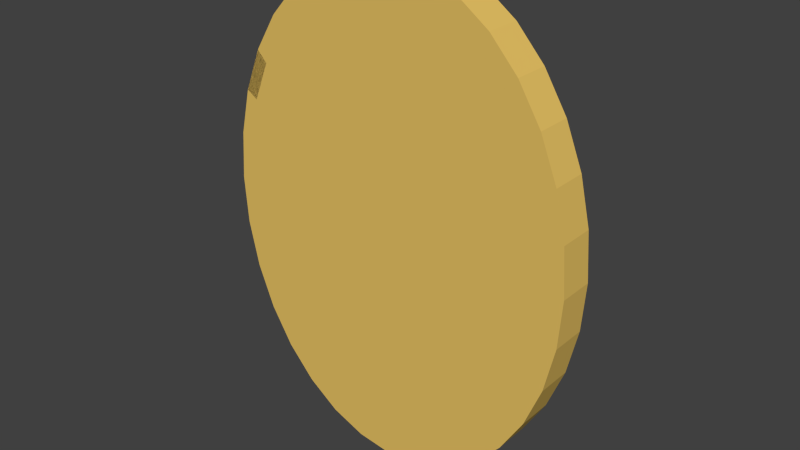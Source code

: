 # Source: Muntje_2.blend  (saved by Blender 2.76.0; exported with 4.5.12 LTS)
import bpy
from mathutils import Matrix  # noqa: F401  (used for matrix-valued properties, if any)

bpy.ops.wm.read_factory_settings(use_empty=True)
scene = bpy.context.scene
scene.name = 'Scene'

# ---- collections
col_collection_1 = bpy.data.collections.new('Collection 1'); scene.collection.children.link(col_collection_1)

# ---- materials (node trees are filled in below, after node groups)
mat_materialmuntje = bpy.data.materials.new('Materialmuntje')
mat_materialmuntje.alpha_threshold = 0.0
mat_materialmuntje.use_transparent_shadow = False
mat_materialmuntje.diffuse_color = (0.8, 0.541, 0.1283, 1.0)
mat_materialmuntje.roughness = 0.5

# ---- material node trees

# ---- world
world_world = bpy.data.worlds.new('World'); scene.world = world_world
world_world.color = (0.05088, 0.05088, 0.05088)
world_world.use_sun_shadow = False
world_world.sun_shadow_jitter_overblur = 0.0
world_world.cycles.sampling_method = 'MANUAL'
world_world.cycles.sample_map_resolution = 256

# ---- meshes
me_cylinder_004 = bpy.data.meshes.new('Cylinder.004')
me_cylinder_004.from_pydata([(0.0, 1.331, -0.06), (0.0, 1.331, 0.06), (0.1951, 1.305, -0.06), (0.1951, 1.305, 0.06), (0.3827, 1.23, -0.06), (0.3827, 1.23, 0.06), (0.5556, 1.107, -0.06), (0.5556, 1.107, 0.06), (0.7071, 0.9412, -0.06), (0.7071, 0.9412, 0.06), (0.8315, 0.7395, -0.06), (0.8315, 0.7395, 0.06), (0.9239, 0.5094, -0.06), (0.9239, 0.5094, 0.06), (0.9808, 0.2597, -0.06), (0.9808, 0.2597, 0.06), (1.0, -4.072e-09, -0.06), (1.0, -5.809e-09, 0.06), (0.9808, -0.2597, -0.06), (0.9808, -0.2597, 0.06), (0.9239, -0.5094, -0.06), (0.9239, -0.5094, 0.06), (0.8315, -0.7395, -0.06), (0.8315, -0.7395, 0.06), (0.7071, -0.9412, -0.06), (0.7071, -0.9412, 0.06), (0.5556, -1.107, -0.06), (0.5556, -1.107, 0.06), (0.3827, -1.23, -0.06), (0.3827, -1.23, 0.06), (0.1951, -1.305, -0.06), (0.1951, -1.305, 0.06), (-3.258e-07, -1.331, -0.06), (-3.258e-07, -1.331, 0.06), (-0.1951, -1.305, -0.06), (-0.1951, -1.305, 0.06), (-0.3827, -1.23, -0.06), (-0.3827, -1.23, 0.06), (-0.5556, -1.107, -0.06), (-0.5556, -1.107, 0.06), (-0.7071, -0.9412, -0.06), (-0.7071, -0.9412, 0.06), (-0.8315, -0.7395, -0.06), (-0.8315, -0.7395, 0.06), (-0.9239, -0.5094, -0.06), (-0.9239, -0.5094, 0.06), (-0.9808, -0.2597, -0.06), (-0.9808, -0.2597, 0.06), (-1.0, 1.181e-06, -0.06), (-1.0, 1.179e-06, 0.06), (-0.9808, 0.2597, -0.06), (-0.9808, 0.2597, 0.06), (-0.9239, 0.5094, -0.06), (-0.9239, 0.5094, 0.06), (-0.8315, 0.7395, -0.06), (-0.8315, 0.7395, 0.06), (-0.7071, 0.9412, -0.06), (-0.7071, 0.9412, 0.06), (-0.5556, 1.107, -0.06), (-0.5556, 1.107, 0.06), (-0.3827, 1.23, -0.06), (-0.3827, 1.23, 0.06), (-0.1951, 1.305, -0.06), (-0.1951, 1.305, 0.06), (0.0, 1.331, 0.1011), (0.1951, 1.305, 0.1011), (0.3827, 1.23, 0.1011), (0.5556, 1.107, 0.1011), (0.7071, 0.9412, 0.1011), (0.8315, 0.7395, 0.1011), (0.9239, 0.5094, 0.1011), (0.9808, 0.2597, 0.1011), (1.0, -5.351e-09, 0.1011), (0.9808, -0.2597, 0.1011), (0.9239, -0.5094, 0.1011), (0.8315, -0.7395, 0.1011), (0.7071, -0.9412, 0.1011), (0.5556, -1.107, 0.1011), (0.3827, -1.23, 0.1011), (0.1951, -1.305, 0.1011), (-3.258e-07, -1.331, 0.1011), (-0.1951, -1.305, 0.1011), (-0.3827, -1.23, 0.1011), (-0.5556, -1.107, 0.1011), (-0.7071, -0.9412, 0.1011), (-0.8315, -0.7395, 0.1011), (-0.9239, -0.5094, 0.1011), (-0.9808, -0.2597, 0.1011), (-1.0, 1.179e-06, 0.1011), (-0.9808, 0.2597, 0.1011), (-0.9239, 0.5094, 0.1011), (-0.8315, 0.7395, 0.1011), (-0.7071, 0.9412, 0.1011), (-0.5556, 1.107, 0.1011), (-0.3827, 1.23, 0.1011), (-0.1951, 1.305, 0.1011), (-0.003978, 1.223, 0.1011), (0.1775, 1.2, 0.1011), (0.3519, 1.13, 0.1011), (0.5127, 1.018, 0.1011), (0.6536, 0.8658, 0.1011), (0.7693, 0.6809, 0.1011), (0.8552, 0.4699, 0.1011), (0.9082, 0.2409, 0.1011), (0.926, 0.002791, 0.1011), (0.9082, -0.2353, 0.1011), (0.8552, -0.4643, 0.1011), (0.7693, -0.6753, 0.1011), (0.6536, -0.8602, 0.1011), (0.5127, -1.012, 0.1011), (0.3519, -1.125, 0.1011), (0.1775, -1.194, 0.1011), (-0.003978, -1.218, 0.1011), (-0.1854, -1.194, 0.1011), (-0.3599, -1.125, 0.1011), (-0.5207, -1.012, 0.1011), (-0.6616, -0.8602, 0.1011), (-0.7772, -0.6753, 0.1011), (-0.8632, -0.4643, 0.1011), (-0.9161, -0.2353, 0.1011), (-0.934, 0.002792, 0.1011), (-0.9161, 0.2409, 0.1011), (-0.8632, 0.4699, 0.1011), (-0.7772, 0.6809, 0.1011), (-0.6616, 0.8658, 0.1011), (-0.5207, 1.018, 0.1011), (-0.3599, 1.13, 0.1011), (-0.1854, 1.2, 0.1011), (-4.163e-17, 1.331, -0.09422), (0.1951, 1.305, -0.09422), (0.3827, 1.23, -0.09422), (0.5556, 1.107, -0.09422), (0.7071, 0.9412, -0.09422), (0.8315, 0.7395, -0.09422), (0.9239, 0.5094, -0.09422), (0.9808, 0.2597, -0.09422), (1.0, -4.454e-09, -0.09422), (0.9808, -0.2597, -0.09422), (0.9239, -0.5094, -0.09422), (0.8315, -0.7395, -0.09422), (0.7071, -0.9412, -0.09422), (0.5556, -1.107, -0.09422), (0.3827, -1.23, -0.09422), (0.1951, -1.305, -0.09422), (-3.258e-07, -1.331, -0.09422), (-0.1951, -1.305, -0.09422), (-0.3827, -1.23, -0.09422), (-0.5556, -1.107, -0.09422), (-0.7071, -0.9412, -0.09422), (-0.8315, -0.7395, -0.09422), (-0.9239, -0.5094, -0.09422), (-0.9808, -0.2597, -0.09422), (-1.0, 1.18e-06, -0.09422), (-0.9808, 0.2597, -0.09422), (-0.9239, 0.5094, -0.09422), (-0.8315, 0.7395, -0.09422), (-0.7071, 0.9412, -0.09422), (-0.5556, 1.107, -0.09422), (-0.3827, 1.23, -0.09422), (-0.1951, 1.305, -0.09422), (0.004031, 1.236, -0.09422), (0.1882, 1.212, -0.09422), (0.3653, 1.142, -0.09422), (0.5285, 1.028, -0.09422), (0.6716, 0.8742, -0.09422), (0.789, 0.6872, -0.09422), (0.8762, 0.4739, -0.09422), (0.9299, 0.2424, -0.09422), (0.9481, 0.001599, -0.09422), (0.9299, -0.2392, -0.09422), (0.8762, -0.4707, -0.09422), (0.789, -0.684, -0.09422), (0.6716, -0.871, -0.09422), (0.5285, -1.025, -0.09422), (0.3653, -1.139, -0.09422), (0.1882, -1.209, -0.09422), (0.004031, -1.232, -0.09422), (-0.1801, -1.209, -0.09422), (-0.3572, -1.139, -0.09422), (-0.5204, -1.025, -0.09422), (-0.6635, -0.871, -0.09422), (-0.7809, -0.684, -0.09422), (-0.8681, -0.4707, -0.09422), (-0.9219, -0.2392, -0.09422), (-0.94, 0.0016, -0.09422), (-0.9219, 0.2424, -0.09422), (-0.8681, 0.4739, -0.09422), (-0.7809, 0.6872, -0.09422), (-0.6635, 0.8742, -0.09422), (-0.5204, 1.028, -0.09422), (-0.3572, 1.142, -0.09422), (-0.1801, 1.212, -0.09422), (-0.8777, 0.6244, 0.1011), (-0.8202, 0.5754, 0.1011), (0.9523, 0.3845, -0.09422), (0.9031, 0.3581, -0.09422)], [], [(0, 1, 3, 2), (2, 3, 5, 4), (4, 5, 7, 6), (6, 7, 9, 8), (8, 9, 11, 10), (10, 11, 13, 12), (12, 13, 15, 14), (14, 15, 17, 16), (16, 17, 19, 18), (18, 19, 21, 20), (20, 21, 23, 22), (22, 23, 25, 24), (24, 25, 27, 26), (26, 27, 29, 28), (28, 29, 31, 30), (30, 31, 33, 32), (32, 33, 35, 34), (34, 35, 37, 36), (36, 37, 39, 38), (38, 39, 41, 40), (40, 41, 43, 42), (42, 43, 45, 44), (44, 45, 47, 46), (46, 47, 49, 48), (48, 49, 51, 50), (50, 51, 53, 52), (52, 53, 55, 54), (54, 55, 57, 56), (56, 57, 59, 58), (58, 59, 61, 60), (21, 19, 73, 74), (62, 63, 1, 0), (60, 61, 63, 62), (10, 12, 134, 133), (39, 37, 82, 83), (57, 55, 91, 92), (13, 11, 69, 70), (31, 29, 78, 79), (49, 47, 87, 88), (5, 3, 65, 66), (23, 21, 74, 75), (41, 39, 83, 84), (59, 57, 92, 93), (15, 13, 70, 71), (33, 31, 79, 80), (51, 49, 88, 89), (7, 5, 66, 67), (25, 23, 75, 76), (43, 41, 84, 85), (61, 59, 93, 94), (17, 15, 71, 72), (35, 33, 80, 81), (53, 51, 89, 90), (9, 7, 67, 68), (27, 25, 76, 77), (45, 43, 85, 86), (63, 61, 94, 95), (19, 17, 72, 73), (37, 35, 81, 82), (11, 9, 68, 69), (29, 27, 77, 78), (47, 45, 86, 87), (3, 1, 64, 65), (1, 63, 95, 64), (91, 123, 193, 122, 90, 192), (78, 77, 109, 110), (65, 64, 96, 97), (92, 91, 123, 124), (79, 78, 110, 111), (66, 65, 97, 98), (93, 92, 124, 125), (80, 79, 111, 112), (67, 66, 98, 99), (94, 93, 125, 126), (81, 80, 112, 113), (68, 67, 99, 100), (95, 94, 126, 127), (82, 81, 113, 114), (69, 68, 100, 101), (64, 95, 127, 96), (83, 82, 114, 115), (70, 69, 101, 102), (84, 83, 115, 116), (71, 70, 102, 103), (85, 84, 116, 117), (72, 71, 103, 104), (86, 85, 117, 118), (73, 72, 104, 105), (87, 86, 118, 119), (74, 73, 105, 106), (88, 87, 119, 120), (75, 74, 106, 107), (89, 88, 120, 121), (76, 75, 107, 108), (90, 89, 121, 122), (77, 76, 108, 109), (28, 30, 143, 142), (46, 48, 152, 151), (2, 4, 130, 129), (20, 22, 139, 138), (38, 40, 148, 147), (56, 58, 157, 156), (30, 32, 144, 143), (48, 50, 153, 152), (4, 6, 131, 130), (22, 24, 140, 139), (40, 42, 149, 148), (58, 60, 158, 157), (14, 16, 136, 135), (32, 34, 145, 144), (50, 52, 154, 153), (6, 8, 132, 131), (24, 26, 141, 140), (42, 44, 150, 149), (60, 62, 159, 158), (16, 18, 137, 136), (34, 36, 146, 145), (52, 54, 155, 154), (8, 10, 133, 132), (26, 28, 142, 141), (44, 46, 151, 150), (0, 2, 129, 128), (62, 0, 128, 159), (18, 20, 138, 137), (36, 38, 147, 146), (54, 56, 156, 155), (148, 149, 181, 180), (135, 136, 168, 167), (149, 150, 182, 181), (136, 137, 169, 168), (150, 151, 183, 182), (137, 138, 170, 169), (151, 152, 184, 183), (138, 139, 171, 170), (152, 153, 185, 184), (139, 140, 172, 171), (153, 154, 186, 185), (140, 141, 173, 172), (154, 155, 187, 186), (141, 142, 174, 173), (128, 129, 161, 160), (155, 156, 188, 187), (142, 143, 175, 174), (129, 130, 162, 161), (156, 157, 189, 188), (143, 144, 176, 175), (130, 131, 163, 162), (157, 158, 190, 189), (144, 145, 177, 176), (131, 132, 164, 163), (158, 159, 191, 190), (145, 146, 178, 177), (132, 133, 165, 164), (159, 128, 160, 191), (146, 147, 179, 178), (133, 134, 166, 165), (147, 148, 180, 179), (168, 167, 103, 104), (169, 168, 104, 105), (170, 169, 105, 106), (171, 170, 106, 107), (172, 171, 107, 108), (173, 172, 108, 109), (174, 173, 109, 110), (175, 174, 110, 111), (176, 175, 111, 112), (177, 176, 112, 113), (178, 177, 113, 114), (179, 178, 114, 115), (180, 179, 115, 116), (181, 180, 116, 117), (182, 181, 117, 118), (183, 182, 118, 119), (184, 183, 119, 120), (185, 184, 120, 121), (186, 185, 121, 122), (90, 122, 193, 192), (188, 187, 123, 124), (189, 188, 124, 125), (190, 189, 125, 126), (191, 190, 126, 127), (160, 191, 127, 96), (161, 160, 96, 97), (162, 161, 97, 98), (163, 162, 98, 99), (164, 163, 99, 100), (165, 164, 100, 101), (166, 165, 101, 102), (12, 14, 135, 194, 134), (123, 91, 192, 193), (55, 53, 90, 192, 91), (166, 134, 194, 135, 167, 195), (97, 96, 127, 126, 125, 124, 123, 193, 122, 121, 120, 119, 118, 117, 116, 115, 114, 113, 112, 111, 110, 109, 108, 107, 106, 105, 104, 103, 102, 101, 100, 99, 98), (187, 186, 122, 193, 123), (160, 161, 162, 163, 164, 165, 166, 195, 167, 168, 169, 170, 171, 172, 173, 174, 175, 176, 177, 178, 179, 180, 181, 182, 183, 184, 185, 186, 187, 188, 189, 190, 191), (167, 195, 166, 102, 103)])
_uv = me_cylinder_004.uv_layers.new(name='UVMap')
_uv.uv.foreach_set('vector', [0.4477, 0.2314, 0.4286, 0.2274, 0.4185, 0.2552, 0.4362, 0.264, 0.4362, 0.264, 0.4185, 0.2552, 0.4012, 0.2807, 0.4164, 0.2935, 0.4164, 0.2935, 0.4012, 0.2807, 0.3772, 0.3029, 0.3892, 0.3188, 0.3892, 0.3188, 0.3772, 0.3029, 0.3471, 0.3209, 0.3558, 0.3388, 0.3558, 0.3388, 0.3471, 0.3209, 0.3122, 0.3339, 0.3176, 0.353, 0.3176, 0.353, 0.3122, 0.3339, 0.274, 0.3411, 0.2761, 0.3607, 0.2761, 0.3607, 0.274, 0.3411, 0.2338, 0.342, 0.2327, 0.3616, 0.2327, 0.3616, 0.2338, 0.342, 0.1934, 0.3365, 0.1893, 0.3556, 0.1893, 0.3556, 0.1934, 0.3365, 0.1544, 0.3247, 0.1473, 0.3429, 0.1473, 0.3429, 0.1544, 0.3247, 0.1185, 0.307, 0.1084, 0.3239, 0.1084, 0.3239, 0.1185, 0.307, 0.08708, 0.2843, 0.07416, 0.2992, 0.07416, 0.2992, 0.08708, 0.2843, 0.06147, 0.2577, 0.04596, 0.27, 0.04596, 0.27, 0.06147, 0.2577, 0.04255, 0.2284, 0.02484, 0.2373, 0.02484, 0.2373, 0.04255, 0.2284, 0.03078, 0.1977, 0.01154, 0.2027, 0.01154, 0.2027, 0.03078, 0.1977, 0.02625, 0.1668, 0.006417, 0.1674, 0.006417, 0.1674, 0.02625, 0.1668, 0.02887, 0.1369, 0.009539, 0.1328, 0.009539, 0.1328, 0.02887, 0.1369, 0.0385, 0.1087, 0.02081, 0.1002, 0.02081, 0.1002, 0.0385, 0.1087, 0.05506, 0.08308, 0.03996, 0.07072, 0.03996, 0.07072, 0.05506, 0.08308, 0.07826, 0.06107, 0.06641, 0.04565, 0.06641, 0.04565, 0.07826, 0.06107, 0.1075, 0.04359, 0.09911, 0.02608, 0.09911, 0.02608, 0.1075, 0.04359, 0.1416, 0.03148, 0.1367, 0.01273, 0.1367, 0.01273, 0.1416, 0.03148, 0.1792, 0.02528, 0.1776, 0.005994, 0.1776, 0.005994, 0.1792, 0.02528, 0.2187, 0.02527, 0.2202, 0.005973, 0.2202, 0.005973, 0.2187, 0.02527, 0.2586, 0.03145, 0.263, 0.01256, 0.263, 0.01256, 0.2586, 0.03145, 0.2973, 0.04363, 0.3045, 0.02543, 0.3045, 0.02543, 0.2973, 0.04363, 0.3336, 0.06107, 0.3434, 0.04403, 0.3434, 0.04403, 0.3336, 0.06107, 0.3657, 0.08308, 0.3782, 0.06782, 0.3782, 0.06782, 0.3657, 0.08308, 0.3923, 0.109, 0.4074, 0.09619, 0.4074, 0.09619, 0.3923, 0.109, 0.4124, 0.1377, 0.4297, 0.128, 0.4297, 0.128, 0.4124, 0.1377, 0.4254, 0.1677, 0.4443, 0.1621, 0.1185, 0.307, 0.1544, 0.3247, 0.1568, 0.3187, 0.1218, 0.3015, 0.4505, 0.197, 0.4309, 0.198, 0.4286, 0.2274, 0.4477, 0.2314, 0.4443, 0.1621, 0.4254, 0.1677, 0.4309, 0.198, 0.4505, 0.197, 0.3176, 0.353, 0.2761, 0.3607, 0.2767, 0.3666, 0.3192, 0.3587, 0.07826, 0.06107, 0.05506, 0.08308, 0.05978, 0.08705, 0.08198, 0.06602, 0.3923, 0.109, 0.3657, 0.08308, 0.3616, 0.08806, 0.3874, 0.1132, 0.274, 0.3411, 0.3122, 0.3339, 0.3105, 0.3277, 0.2733, 0.3347, 0.02625, 0.1668, 0.03078, 0.1977, 0.03694, 0.1961, 0.03255, 0.1667, 0.2586, 0.03145, 0.2187, 0.02527, 0.2182, 0.03161, 0.2571, 0.03767, 0.4012, 0.2807, 0.4185, 0.2552, 0.4131, 0.2524, 0.3965, 0.2766, 0.08708, 0.2843, 0.1185, 0.307, 0.1218, 0.3015, 0.09132, 0.2795, 0.1075, 0.04359, 0.07826, 0.06107, 0.08198, 0.06602, 0.1101, 0.04926, 0.4124, 0.1377, 0.3923, 0.109, 0.3874, 0.1132, 0.4068, 0.1408, 0.2338, 0.342, 0.274, 0.3411, 0.2733, 0.3347, 0.2342, 0.3356, 0.02887, 0.1369, 0.02625, 0.1668, 0.03255, 0.1667, 0.03496, 0.1382, 0.2973, 0.04363, 0.2586, 0.03145, 0.2571, 0.03767, 0.2949, 0.04961, 0.3772, 0.3029, 0.4012, 0.2807, 0.3965, 0.2766, 0.3734, 0.2978, 0.06147, 0.2577, 0.08708, 0.2843, 0.09132, 0.2795, 0.06653, 0.2538, 0.1416, 0.03148, 0.1075, 0.04359, 0.1101, 0.04926, 0.1431, 0.03758, 0.4254, 0.1677, 0.4124, 0.1377, 0.4068, 0.1408, 0.4194, 0.1695, 0.1934, 0.3365, 0.2338, 0.342, 0.2342, 0.3356, 0.1948, 0.3302, 0.0385, 0.1087, 0.02887, 0.1369, 0.03496, 0.1382, 0.04405, 0.1114, 0.3336, 0.06107, 0.2973, 0.04363, 0.2949, 0.04961, 0.3303, 0.06663, 0.3471, 0.3209, 0.3772, 0.3029, 0.3734, 0.2978, 0.3443, 0.3151, 0.04255, 0.2284, 0.06147, 0.2577, 0.06653, 0.2538, 0.04827, 0.2255, 0.1792, 0.02528, 0.1416, 0.03148, 0.1431, 0.03758, 0.1797, 0.03159, 0.4309, 0.198, 0.4254, 0.1677, 0.4194, 0.1695, 0.4247, 0.1982, 0.1544, 0.3247, 0.1934, 0.3365, 0.1948, 0.3302, 0.1568, 0.3187, 0.05506, 0.08308, 0.0385, 0.1087, 0.04405, 0.1114, 0.05978, 0.08705, 0.3122, 0.3339, 0.3471, 0.3209, 0.3443, 0.3151, 0.3105, 0.3277, 0.03078, 0.1977, 0.04255, 0.2284, 0.04827, 0.2255, 0.03694, 0.1961, 0.2187, 0.02527, 0.1792, 0.02528, 0.1797, 0.03159, 0.2182, 0.03161, 0.4185, 0.2552, 0.4286, 0.2274, 0.4226, 0.2261, 0.4131, 0.2524, 0.4286, 0.2274, 0.4309, 0.198, 0.4247, 0.1982, 0.4226, 0.2261, 0.4797, 0.3198, 0.4745, 0.3308, 0.4745, 0.3422, 0.4571, 0.3421, 0.4592, 0.3312, 0.4782, 0.3312, 0.4499, 0.6041, 0.472, 0.6279, 0.4855, 0.6195, 0.4652, 0.5974, 0.8304, 0.5253, 0.8304, 0.4952, 0.814, 0.4968, 0.8141, 0.5247, 0.7573, 0.3958, 0.7242, 0.381, 0.7164, 0.3903, 0.7468, 0.4042, 0.4347, 0.5772, 0.4499, 0.6041, 0.4652, 0.5974, 0.4512, 0.5723, 0.8227, 0.5552, 0.8304, 0.5253, 0.8141, 0.5247, 0.807, 0.5526, 0.7854, 0.4155, 0.7573, 0.3958, 0.7468, 0.4042, 0.7726, 0.4225, 0.4269, 0.5481, 0.4347, 0.5772, 0.4512, 0.5723, 0.444, 0.5453, 0.8074, 0.5839, 0.8227, 0.5552, 0.807, 0.5526, 0.7931, 0.5792, 0.8074, 0.4392, 0.7854, 0.4155, 0.7726, 0.4225, 0.7929, 0.4447, 0.4269, 0.518, 0.4269, 0.5481, 0.444, 0.5453, 0.444, 0.5173, 0.7854, 0.6102, 0.8074, 0.5839, 0.7931, 0.5792, 0.7729, 0.6035, 0.8227, 0.4662, 0.8074, 0.4392, 0.7929, 0.4447, 0.8068, 0.4697, 0.4347, 0.4881, 0.4269, 0.518, 0.444, 0.5173, 0.451, 0.4895, 0.7573, 0.633, 0.7854, 0.6102, 0.7729, 0.6035, 0.7472, 0.6247, 0.8304, 0.4952, 0.8227, 0.4662, 0.8068, 0.4697, 0.814, 0.4968, 0.4499, 0.4595, 0.4347, 0.4881, 0.451, 0.4895, 0.4649, 0.4629, 0.7242, 0.6516, 0.7573, 0.633, 0.7472, 0.6247, 0.7169, 0.642, 0.472, 0.4332, 0.4499, 0.4595, 0.4649, 0.4629, 0.4851, 0.4385, 0.6875, 0.6652, 0.7242, 0.6516, 0.7169, 0.642, 0.6832, 0.6545, 0.5001, 0.4104, 0.472, 0.4332, 0.4851, 0.4385, 0.5109, 0.4173, 0.6485, 0.6732, 0.6875, 0.6652, 0.6832, 0.6545, 0.6475, 0.662, 0.5331, 0.3918, 0.5001, 0.4104, 0.5109, 0.4173, 0.5412, 0.4001, 0.6088, 0.6755, 0.6485, 0.6732, 0.6475, 0.662, 0.6111, 0.664, 0.5698, 0.3782, 0.5331, 0.3918, 0.5412, 0.4001, 0.5748, 0.3875, 0.5698, 0.6718, 0.6088, 0.6755, 0.6111, 0.664, 0.5753, 0.6605, 0.6088, 0.3701, 0.5698, 0.3782, 0.5748, 0.3875, 0.6105, 0.3801, 0.5331, 0.6624, 0.5698, 0.6718, 0.5753, 0.6605, 0.5416, 0.6517, 0.6485, 0.3679, 0.6088, 0.3701, 0.6105, 0.3801, 0.647, 0.378, 0.5001, 0.6476, 0.5331, 0.6624, 0.5416, 0.6517, 0.5113, 0.6378, 0.6875, 0.3715, 0.6485, 0.3679, 0.647, 0.378, 0.6827, 0.3815, 0.472, 0.6279, 0.5001, 0.6476, 0.5113, 0.6378, 0.4855, 0.6195, 0.01154, 0.2027, 0.006417, 0.1674, 0.0002215, 0.1676, 0.005577, 0.2042, 0.2202, 0.005973, 0.263, 0.01256, 0.2643, 0.006936, 0.2206, 0.0002215, 0.4362, 0.264, 0.4164, 0.2935, 0.421, 0.2975, 0.4417, 0.2668, 0.1084, 0.3239, 0.07416, 0.2992, 0.07027, 0.3037, 0.1054, 0.3289, 0.06641, 0.04565, 0.09911, 0.02608, 0.0966, 0.02074, 0.0628, 0.04088, 0.4074, 0.09619, 0.4297, 0.128, 0.435, 0.1251, 0.412, 0.09229, 0.006417, 0.1674, 0.009539, 0.1328, 0.003485, 0.1315, 0.0002215, 0.1676, 0.263, 0.01256, 0.3045, 0.02543, 0.3066, 0.02002, 0.2643, 0.006936, 0.4164, 0.2935, 0.3892, 0.3188, 0.3929, 0.3236, 0.421, 0.2975, 0.07416, 0.2992, 0.04596, 0.27, 0.04124, 0.2737, 0.07027, 0.3037, 0.09911, 0.02608, 0.1367, 0.01273, 0.1352, 0.00708, 0.0966, 0.02074, 0.4297, 0.128, 0.4443, 0.1621, 0.4502, 0.1603, 0.435, 0.1251, 0.2327, 0.3616, 0.1893, 0.3556, 0.188, 0.3613, 0.2324, 0.3674, 0.009539, 0.1328, 0.02081, 0.1002, 0.01529, 0.09749, 0.003485, 0.1315, 0.3045, 0.02543, 0.3434, 0.04403, 0.3463, 0.03894, 0.3066, 0.02002, 0.3892, 0.3188, 0.3558, 0.3388, 0.3584, 0.3442, 0.3929, 0.3236, 0.04596, 0.27, 0.02484, 0.2373, 0.0194, 0.2401, 0.04124, 0.2737, 0.1367, 0.01273, 0.1776, 0.005994, 0.1771, 0.0002215, 0.1352, 0.00708, 0.4443, 0.1621, 0.4505, 0.197, 0.4567, 0.1967, 0.4502, 0.1603, 0.1893, 0.3556, 0.1473, 0.3429, 0.1451, 0.3484, 0.188, 0.3613, 0.02081, 0.1002, 0.03996, 0.07072, 0.0353, 0.06683, 0.01529, 0.09749, 0.3434, 0.04403, 0.3782, 0.06782, 0.382, 0.06322, 0.3463, 0.03894, 0.3558, 0.3388, 0.3176, 0.353, 0.3192, 0.3587, 0.3584, 0.3442, 0.02484, 0.2373, 0.01154, 0.2027, 0.005577, 0.2042, 0.0194, 0.2401, 0.1776, 0.005994, 0.2202, 0.005973, 0.2206, 0.0002215, 0.1771, 0.0002215, 0.4477, 0.2314, 0.4362, 0.264, 0.4417, 0.2668, 0.4538, 0.2327, 0.4505, 0.197, 0.4477, 0.2314, 0.4538, 0.2327, 0.4567, 0.1967, 0.1473, 0.3429, 0.1084, 0.3239, 0.1054, 0.3289, 0.1451, 0.3484, 0.03996, 0.07072, 0.06641, 0.04565, 0.0628, 0.04088, 0.0353, 0.06683, 0.3782, 0.06782, 0.4074, 0.09619, 0.412, 0.09229, 0.382, 0.06322, 0.5302, 0.2799, 0.5633, 0.2947, 0.5707, 0.286, 0.54, 0.2719, 0.6787, 0.0002215, 0.639, 0.002469, 0.6402, 0.01031, 0.6771, 0.008273, 0.5633, 0.2947, 0.6, 0.3042, 0.6048, 0.295, 0.5707, 0.286, 0.639, 0.002469, 0.6, 0.01054, 0.6041, 0.01784, 0.6402, 0.01031, 0.6, 0.3042, 0.639, 0.3078, 0.6409, 0.2985, 0.6048, 0.295, 0.6, 0.01054, 0.5633, 0.02413, 0.5701, 0.03058, 0.6041, 0.01784, 0.639, 0.3078, 0.6787, 0.3056, 0.6778, 0.2965, 0.6409, 0.2985, 0.5633, 0.02413, 0.5302, 0.0427, 0.5395, 0.04804, 0.5701, 0.03058, 0.6787, 0.3056, 0.7177, 0.2975, 0.7139, 0.2889, 0.6778, 0.2965, 0.5302, 0.0427, 0.5021, 0.06556, 0.5135, 0.06955, 0.5395, 0.04804, 0.7177, 0.2975, 0.7544, 0.2839, 0.7479, 0.2762, 0.7139, 0.2889, 0.5021, 0.06556, 0.4801, 0.09182, 0.4931, 0.09429, 0.5135, 0.06955, 0.7544, 0.2839, 0.7874, 0.2654, 0.7785, 0.2587, 0.7479, 0.2762, 0.4801, 0.09182, 0.4649, 0.1205, 0.479, 0.1213, 0.4931, 0.09429, 0.8606, 0.1276, 0.8528, 0.09853, 0.8388, 0.1014, 0.846, 0.1289, 0.7874, 0.2654, 0.8155, 0.2425, 0.8045, 0.2372, 0.7785, 0.2587, 0.4649, 0.1205, 0.4571, 0.1504, 0.4719, 0.1495, 0.479, 0.1213, 0.8528, 0.09853, 0.8376, 0.0716, 0.8246, 0.07598, 0.8388, 0.1014, 0.8155, 0.2425, 0.8376, 0.2162, 0.8249, 0.2125, 0.8045, 0.2372, 0.4571, 0.1504, 0.4571, 0.1805, 0.472, 0.1779, 0.4719, 0.1495, 0.8376, 0.0716, 0.8155, 0.04784, 0.8041, 0.05351, 0.8246, 0.07598, 0.8376, 0.2162, 0.8528, 0.1876, 0.839, 0.1855, 0.8249, 0.2125, 0.4571, 0.1805, 0.4649, 0.2095, 0.4792, 0.2054, 0.472, 0.1779, 0.8155, 0.04784, 0.7874, 0.02816, 0.778, 0.03488, 0.8041, 0.05351, 0.8528, 0.1876, 0.8606, 0.1577, 0.8461, 0.1573, 0.839, 0.1855, 0.4649, 0.2095, 0.4801, 0.2365, 0.4934, 0.2308, 0.4792, 0.2054, 0.7874, 0.02816, 0.7544, 0.01332, 0.7473, 0.0208, 0.778, 0.03488, 0.8606, 0.1577, 0.8606, 0.1276, 0.846, 0.1289, 0.8461, 0.1573, 0.4801, 0.2365, 0.5021, 0.2602, 0.5139, 0.2533, 0.4934, 0.2308, 0.7544, 0.01332, 0.7177, 0.003885, 0.7132, 0.01182, 0.7473, 0.0208, 0.5021, 0.2602, 0.5302, 0.2799, 0.54, 0.2719, 0.5139, 0.2533, 0.2522, 0.374, 0.2915, 0.3861, 0.2799, 0.4161, 0.2454, 0.4049, 0.212, 0.3679, 0.2522, 0.374, 0.2454, 0.4049, 0.2098, 0.3991, 0.1725, 0.3679, 0.212, 0.3679, 0.2098, 0.3991, 0.1746, 0.3984, 0.1342, 0.3731, 0.1725, 0.3679, 0.1746, 0.3984, 0.1409, 0.4036, 0.09798, 0.3844, 0.1342, 0.3731, 0.1409, 0.4036, 0.1099, 0.4138, 0.06558, 0.4017, 0.09798, 0.3844, 0.1099, 0.4138, 0.08289, 0.4285, 0.0384, 0.4245, 0.06558, 0.4017, 0.08289, 0.4285, 0.06091, 0.4471, 0.01775, 0.4521, 0.0384, 0.4245, 0.06091, 0.4471, 0.04496, 0.469, 0.00479, 0.4836, 0.01775, 0.4521, 0.04496, 0.469, 0.03543, 0.4934, 0.0002215, 0.5176, 0.00479, 0.4836, 0.03543, 0.4934, 0.03253, 0.5196, 0.004338, 0.5525, 0.0002215, 0.5176, 0.03253, 0.5196, 0.03634, 0.5467, 0.01692, 0.5866, 0.004338, 0.5525, 0.03634, 0.5467, 0.04688, 0.5738, 0.03715, 0.6185, 0.01692, 0.5866, 0.04688, 0.5738, 0.06377, 0.6, 0.06395, 0.647, 0.03715, 0.6185, 0.06377, 0.6, 0.08647, 0.6239, 0.09614, 0.6711, 0.06395, 0.647, 0.08647, 0.6239, 0.1142, 0.6446, 0.1326, 0.6903, 0.09614, 0.6711, 0.1142, 0.6446, 0.1459, 0.6611, 0.1722, 0.7038, 0.1326, 0.6903, 0.1459, 0.6611, 0.1804, 0.6725, 0.2141, 0.7112, 0.1722, 0.7038, 0.1804, 0.6725, 0.2166, 0.6781, 0.2562, 0.7104, 0.2141, 0.7112, 0.2166, 0.6781, 0.2524, 0.6784, 0.4592, 0.3426, 0.4571, 0.3535, 0.4745, 0.3536, 0.4782, 0.3426, 0.3327, 0.6914, 0.2958, 0.704, 0.2869, 0.6731, 0.3181, 0.6625, 0.3655, 0.6726, 0.3327, 0.6914, 0.3181, 0.6625, 0.3451, 0.6472, 0.3925, 0.6482, 0.3655, 0.6726, 0.3451, 0.6472, 0.367, 0.6281, 0.4122, 0.6191, 0.3925, 0.6482, 0.367, 0.6281, 0.3828, 0.606, 0.4237, 0.5868, 0.4122, 0.6191, 0.3828, 0.606, 0.3921, 0.5815, 0.4265, 0.5528, 0.4237, 0.5868, 0.3921, 0.5815, 0.3946, 0.5554, 0.4209, 0.5187, 0.4265, 0.5528, 0.3946, 0.5554, 0.3904, 0.5285, 0.4073, 0.4857, 0.4209, 0.5187, 0.3904, 0.5285, 0.3795, 0.5016, 0.3867, 0.4551, 0.4073, 0.4857, 0.3795, 0.5016, 0.3624, 0.4758, 0.3598, 0.4278, 0.3867, 0.4551, 0.3624, 0.4758, 0.3396, 0.4522, 0.328, 0.4047, 0.3598, 0.4278, 0.3396, 0.4522, 0.3118, 0.4318, 0.2761, 0.3607, 0.2327, 0.3616, 0.2324, 0.3674, 0.2547, 0.367, 0.2767, 0.3666, 0.4745, 0.3193, 0.4797, 0.3083, 0.4608, 0.3083, 0.4571, 0.3192, 0.3657, 0.08308, 0.3336, 0.06107, 0.3303, 0.06663, 0.346, 0.07738, 0.3616, 0.08806, 0.7132, 0.01182, 0.7177, 0.003885, 0.6982, 0.002053, 0.6787, 0.0002215, 0.6771, 0.008273, 0.6952, 0.01004, 0.3693, 0.8699, 0.3665, 0.8978, 0.3568, 0.924, 0.3404, 0.9476, 0.3181, 0.9676, 0.2906, 0.9834, 0.2591, 0.9942, 0.2419, 0.997, 0.2247, 0.9998, 0.1888, 0.9998, 0.1527, 0.9942, 0.1179, 0.9834, 0.08561, 0.9676, 0.05714, 0.9476, 0.03358, 0.924, 0.01582, 0.8978, 0.00456, 0.8699, 0.0002215, 0.8415, 0.002975, 0.8137, 0.01271, 0.7875, 0.02906, 0.7639, 0.0514, 0.7438, 0.07885, 0.7281, 0.1104, 0.7172, 0.1448, 0.7117, 0.1807, 0.7117, 0.2168, 0.7172, 0.2516, 0.7281, 0.2839, 0.7438, 0.3124, 0.7639, 0.3359, 0.7875, 0.3537, 0.8137, 0.3649, 0.8415, 0.2958, 0.704, 0.2562, 0.7104, 0.2524, 0.6784, 0.2696, 0.6759, 0.2869, 0.6731, 0.7973, 0.8648, 0.7874, 0.8914, 0.7708, 0.9153, 0.7482, 0.9357, 0.7204, 0.9517, 0.6885, 0.9627, 0.6537, 0.9683, 0.6356, 0.9683, 0.6174, 0.9683, 0.5809, 0.9627, 0.5457, 0.9517, 0.5131, 0.9357, 0.4843, 0.9153, 0.4605, 0.8914, 0.4426, 0.8648, 0.4313, 0.8365, 0.4269, 0.8077, 0.4298, 0.7795, 0.4397, 0.7529, 0.4562, 0.7289, 0.4789, 0.7086, 0.5067, 0.6926, 0.5386, 0.6816, 0.5734, 0.6759, 0.6097, 0.6759, 0.6462, 0.6816, 0.6814, 0.6926, 0.714, 0.7086, 0.7427, 0.7289, 0.7665, 0.7529, 0.7844, 0.7795, 0.7958, 0.8077, 0.8001, 0.8365, 0.2915, 0.3861, 0.3103, 0.3945, 0.328, 0.4047, 0.3118, 0.4318, 0.2799, 0.4161])
me_cylinder_004.materials.append(mat_materialmuntje)
me_cylinder_004.use_remesh_preserve_volume = False
me_cylinder_004.use_remesh_preserve_attributes = False
me_cylinder_004.use_mirror_vertex_groups = False
me_cylinder_004.update()

# ---- objects
ob_cylinder = bpy.data.objects.new('Cylinder', me_cylinder_004)

# ---- transforms, parenting, visibility, modifiers, constraints
ob_cylinder.location = (0.0, 0.0, 0.0)
ob_cylinder.rotation_euler = (1.571, 0.0, 0.0)
ob_cylinder.lineart.crease_threshold = 0.0

# ---- collection membership
col_collection_1.objects.link(ob_cylinder)

# ---- scene / render settings (as saved in the file)
scene.frame_start = 1; scene.frame_end = 250; scene.frame_set(1)
scene.render.engine = 'BLENDER_EEVEE_NEXT'
scene.render.resolution_percentage = 50
scene.render.dither_intensity = 0.0
scene.cycles.use_denoising = False
scene.cycles.samples = 10
scene.cycles.sampling_pattern = 'TABULATED_SOBOL'
scene.cycles.light_sampling_threshold = 0.0
scene.cycles.use_adaptive_sampling = False
scene.cycles.use_light_tree = False
scene.cycles.blur_glossy = 0.0
scene.cycles.pixel_filter_type = 'GAUSSIAN'
scene.cycles.sample_clamp_indirect = 0.0
scene.view_settings.view_transform = 'Standard'
bpy.context.view_layer.update()

# ---- added for rendering (the .blend has no active camera and no usable light): camera, sun
cam_auto = bpy.data.cameras.new('AutoCamera')
cam_auto.lens = 50.0
cam_auto.sensor_width = 36.0
cam_auto.clip_end = 1000.0
ob_auto_camera = bpy.data.objects.new('AutoCamera', cam_auto)
scene.collection.objects.link(ob_auto_camera)
ob_auto_camera.location = (3.08593, -3.70654, 2.46874)
ob_auto_camera.rotation_euler = (1.09748, -7.21219e-08, 0.694738)
scene.camera = ob_auto_camera
light_auto_sun = bpy.data.lights.new('AutoSun', 'SUN')
light_auto_sun.energy = 3.0
light_auto_sun.angle = 0.0523599
ob_auto_sun = bpy.data.objects.new('AutoSun', light_auto_sun)
scene.collection.objects.link(ob_auto_sun)
ob_auto_sun.rotation_euler = (0.872665, 0.174533, 0.523599)
bpy.context.view_layer.update()
